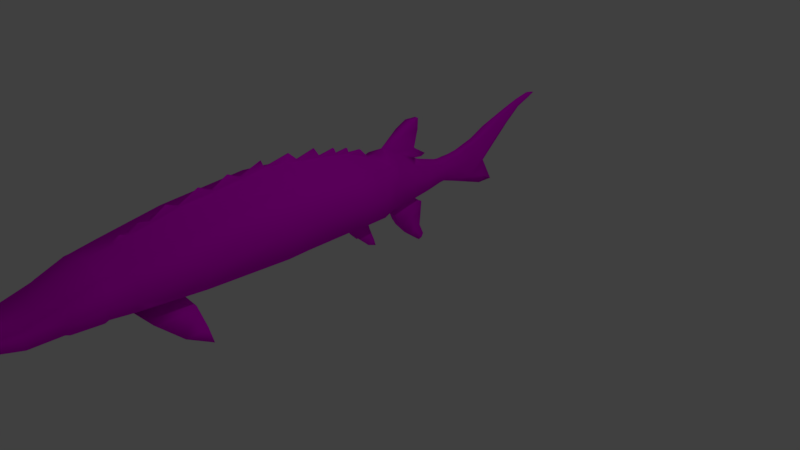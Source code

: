 # Source: Sturgeon.blend  (saved by Blender 2.79.0; exported with 4.5.12 LTS)
import bpy
from mathutils import Matrix  # noqa: F401  (used for matrix-valued properties, if any)

bpy.ops.wm.read_factory_settings(use_empty=True)
scene = bpy.context.scene
scene.name = 'Scene'

# ---- collections
col_collection_1 = bpy.data.collections.new('Collection 1'); scene.collection.children.link(col_collection_1)

# ---- images (referenced by path relative to the original .blend; pixels are not part of the script)
import os
ASSET_DIR = os.environ.get("B2B_ASSET_DIR", "")  # directory of the original .blend (textures are referenced by path, not embedded)
HERE = os.path.dirname(os.path.abspath(__file__))  # packed textures are extracted next to this script under _unpacked/

def load_image(name, relpath, width, height, colorspace="sRGB"):
    """Load a texture the original file referenced (path relative to the .blend, or extracted next to this script)."""
    p = next((c for c in (os.path.join(HERE, relpath), os.path.join(ASSET_DIR, relpath)) if relpath and os.path.exists(c)), "")
    if p:
        img = bpy.data.images.load(p, check_existing=True)
        img.name = name
    else:  # same state as the original file: an image datablock whose file is absent (Cycles renders it pink)
        img = bpy.data.images.new(name, width, height)
        img.source = "FILE"
        img.filepath = "//" + (relpath or name)
    img.colorspace_settings.name = colorspace
    return img
img_sturgeon_color = load_image('Sturgeon Color', 'Sturgeon Texture.png', 1024, 1024, 'sRGB')

# ---- materials (node trees are filled in below, after node groups)
mat_material = bpy.data.materials.new('Material')
mat_material.alpha_threshold = 0.0
mat_material.use_transparent_shadow = False
mat_material.roughness = 0.5

# ---- material node trees
mat_material.use_nodes = True; mat_material.node_tree.nodes.clear()
_N = mat_material.node_tree.nodes; _L = mat_material.node_tree.links
n0 = _N.new('ShaderNodeOutputMaterial'); n0.name = 'Material Output'; n0.location = (300, 300)
n1 = _N.new('ShaderNodeBsdfDiffuse'); n1.name = 'Diffuse BSDF'; n1.location = (10, 300)
n2 = _N.new('ShaderNodeTexImage'); n2.name = 'Image Texture'; n2.location = (-250, 328)
n2.width = 140
n2.image = img_sturgeon_color
_L.new(n1.outputs[0], n0.inputs[0])
_L.new(n2.outputs[0], n1.inputs[0])
n0.is_active_output = True

# ---- world
world_world = bpy.data.worlds.new('World'); scene.world = world_world
world_world.color = (0.05088, 0.05088, 0.05088)
world_world.use_sun_shadow = False
world_world.sun_shadow_jitter_overblur = 0.0
world_world.cycles.sampling_method = 'MANUAL'

# ---- cameras
cam_camera = bpy.data.cameras.new('Camera')
cam_camera.clip_end = 100.0
cam_camera.lens = 35.0
cam_camera.sensor_width = 32.0
cam_camera.sensor_height = 18.0
cam_camera.ortho_scale = 7.314
cam_camera.dof.focus_distance = 0.0
cam_camera.dof.aperture_fstop = 128.0

# ---- lights
light_lamp = bpy.data.lights.new('Lamp', 'POINT')
light_lamp.transmission_factor = 0.0
light_lamp.cutoff_distance = 30.0
light_lamp.energy = 100.0
light_lamp.shadow_buffer_clip_start = 1.001
light_lamp.shadow_soft_size = 0.1
light_lamp.shadow_maximum_resolution = 0.006
light_lamp.use_absolute_resolution = True

# ---- meshes
me_cylinder = bpy.data.meshes.new('Cylinder')
me_cylinder.from_pydata([(0.0, 0.769, -0.7984), (0.0, 0.9974, 1.017), (0.0, -0.878, -0.7984), (0.0, -1.003, 1.017), (-0.7085, -0.6368, -0.7984), (-0.6949, -0.7059, 0.9916), (-0.9497, -0.05452, -0.7984), (-0.9749, 0.002827, 0.9809), (-0.7085, 0.5278, -0.7984), (-0.6874, 0.7083, 0.9914), (0.0, -0.7494, -2.105), (-0.6495, -0.5664, -2.105), (-0.8325, -0.1248, -2.105), (-0.6495, 0.3169, -2.105), (0.0, 0.4998, -2.105), (0.0, -0.6778, -2.618), (-0.6181, -0.522, -2.618), (-0.7739, -0.1458, -2.618), (-0.6181, 0.2303, -2.618), (0.0, 0.3861, -2.618), (0.0, -0.711, -2.702), (-0.623, -0.5517, -2.702), (-0.7824, -0.1669, -2.702), (-0.623, 0.2178, -2.702), (0.0, 0.3772, -2.702), (0.0, -0.6684, -3.264), (-0.5667, -0.5503, -3.264), (-0.6847, -0.2653, -3.264), (-0.5667, 0.01973, -3.264), (0.0, 0.1378, -3.264), (0.0, -0.6321, -3.342), (-0.5495, -0.5247, -3.342), (-0.6569, -0.2653, -3.342), (-0.5495, -0.005915, -3.342), (0.0, 0.1015, -3.342), (0.0, -0.5931, -3.72), (-0.5411, -0.5238, -3.967), (-0.5977, -0.3566, -3.999), (-0.5411, -0.1894, -3.967), (0.0, -0.1202, -3.72), (0.0, -0.534, -3.962), (-0.3882, -0.4861, -4.401), (-0.4196, -0.3707, -4.434), (-0.4016, -0.2552, -4.391), (0.0, -0.2074, -3.942), (0.0, -0.3499, -4.694), (-0.1822, -0.3294, -4.836), (-0.1813, -0.2799, -4.827), (-0.1816, -0.2303, -4.797), (0.0, -0.2098, -4.636), (0.0, -0.3068, -4.874), (-0.1624, -0.29, -4.866), (-0.1625, -0.2494, -4.849), (-0.1624, -0.2087, -4.831), (0.0, -0.1919, -4.823), (0.0, -0.2583, -4.913), (-0.1056, -0.2492, -4.909), (-0.1052, -0.2272, -4.899), (-0.1056, -0.2052, -4.889), (0.0, -0.1961, -4.885), (0.0, -0.2174, -4.921), (-0.09554, -0.2174, -4.921), (-0.09555, -0.2173, -4.921), (-0.09554, -0.2173, -4.921), (0.0, -0.2173, -4.921), (-0.6796, -0.6933, 1.478), (0.0, -0.9816, 1.481), (-0.9018, -0.004705, 1.478), (-0.6727, 0.6816, 1.477), (0.0, 1.03, 2.221), (-0.6252, -0.7048, 2.727), (0.0, -0.9587, 2.698), (-0.8326, -0.09147, 2.756), (-0.6245, 0.522, 2.77), (0.0, 0.7763, 2.758), (-0.6127, -0.7221, 3.026), (0.0, -0.9675, 3.017), (-0.7949, -0.1297, 3.046), (-0.6127, 0.4627, 3.067), (0.0, 0.7081, 3.075), (-0.5201, -0.7695, 3.628), (0.0, -0.9837, 3.553), (-0.6036, -0.2522, 3.658), (-0.5157, 0.265, 3.664), (0.0, 0.4793, 3.603), (-0.4601, -0.7197, 3.872), (0.0, -0.9244, 3.794), (-0.5248, -0.2254, 3.905), (-0.4576, 0.2688, 3.906), (0.0, 0.4735, 3.842), (-0.4297, -0.7091, 3.972), (0.0, -0.9247, 3.965), (-0.4876, -0.1886, 3.99), (-0.4297, 0.3318, 4.008), (0.0, 0.5474, 4.016), (-0.3994, -0.7511, 4.102), (0.0, -0.9551, 4.075), (-0.4397, -0.2489, 4.121), (-0.4098, 0.2541, 4.137), (0.0, 0.9758, 4.784), (-0.2836, -0.6819, 5.116), (0.0, -0.7677, 5.049), (-0.3058, -0.4099, 5.135), (-0.3123, -0.1358, 5.15), (0.0, 0.005593, 5.094), (-0.1847, -0.6591, 5.618), (0.0, -0.7186, 5.559), (-0.1863, -0.4568, 5.634), (-0.1857, -0.2505, 5.641), (0.0, -0.1405, 5.591), (-0.1664, -0.6542, 5.842), (0.0, -0.7391, 5.839), (-0.1666, -0.4493, 5.849), (-0.1664, -0.2443, 5.856), (0.0, -0.1595, 5.859), (-0.1379, -0.7608, 6.263), (0.0, -0.8744, 6.259), (-0.138, -0.4865, 6.273), (-0.1379, -0.2122, 6.282), (0.0, -0.09861, 6.286), (-0.07536, -0.8821, 6.753), (0.0, -1.041, 6.748), (-0.07537, -0.4975, 6.767), (-0.07536, -0.1128, 6.78), (0.0, 0.04647, 6.785), (-0.0757, -0.9688, 7.16), (0.0, -1.179, 7.153), (-0.07576, -0.4624, 7.178), (-0.0757, 0.044, 7.195), (0.0, 0.2538, 7.203), (-0.1024, -1.255, 4.383), (-0.3511, 0.05523, 4.652), (-0.3645, -0.3301, 4.64), (-0.3334, -0.7144, 4.621), (0.0, 0.09916, 5.281), (-0.07575, -0.5745, 7.174), (0.0, -0.5839, 7.174), (-0.02997, -1.174, 7.527), (0.0, -1.179, 7.526), (-0.02997, -1.164, 7.527), (0.0, -1.165, 7.527), (-0.06593, 0.4128, 7.93), (-0.06595, 0.2007, 7.978), (0.0, 0.5007, 7.91), (0.0, 0.1498, 7.989), (-0.06594, 0.1537, 7.988), (-0.05394, 0.5993, 8.378), (-0.05395, 0.4907, 8.402), (0.0, 0.6443, 8.368), (0.0, 0.4646, 8.408), (-0.05395, 0.4667, 8.407), (-0.04825, 0.6927, 8.764), (-0.04826, 0.6126, 8.746), (0.0, 0.7258, 8.771), (0.0, 0.5934, 8.742), (-0.04826, 0.5949, 8.743), (-0.01914, 0.6805, 9.0), (-0.01914, 0.6802, 9.0), (0.0, 0.6806, 9.0), (0.0, 0.6802, 9.0), (-0.01914, 0.6802, 9.0), (-0.0269, -0.9413, 4.077), (-0.02736, -0.8545, 4.57), (-0.02665, -0.7596, 5.056), (-0.08618, -1.092, 4.304), (0.0, -1.1, 4.303), (0.0, -0.9203, 4.915), (-0.08601, -0.9147, 4.918), (-0.08647, -1.005, 4.614), (0.0, -1.266, 4.384), (-0.09912, -1.73, 4.769), (0.0, -0.994, 5.103), (-0.1022, -0.9871, 5.107), (-0.1028, -1.124, 4.749), (-0.1043, -1.44, 4.5), (0.0, -1.449, 4.501), (-0.09188, -1.945, 5.05), (0.0, -1.23, 5.082), (-0.1041, -1.224, 5.085), (-0.1046, -1.334, 4.795), (0.0, -1.735, 4.77), (-0.02717, -1.959, 5.205), (0.0, -1.572, 5.061), (-0.09903, -1.569, 5.062), (-0.09927, -1.651, 4.917), (0.0, -1.948, 5.051), (0.0, 0.08251, 4.93), (0.0, -1.829, 5.184), (-0.09183, -1.827, 5.184), (-0.09196, -1.886, 5.118), (0.0, -1.959, 5.205), (0.0, -1.959, 5.205), (0.0, -1.959, 5.205), (-0.02717, -1.959, 5.205), (-0.02717, -1.959, 5.205), (-0.02186, 0.2293, 4.596), (-0.02664, 0.4528, 4.124), (-0.01598, 0.07554, 4.932), (-0.02344, 0.5356, 4.015), (0.0, 0.9848, 5.028), (0.0, 0.8419, 4.51), (0.0, 0.3604, 4.873), (0.0, 0.096, 5.094), (-0.09277, 0.3492, 4.872), (-0.09719, 0.7203, 4.564), (-0.08735, 0.08927, 5.093), (-0.09424, 0.8322, 4.505), (0.0, 0.7644, 4.971), (-0.09618, 0.7591, 4.97), (-0.09825, 0.921, 4.813), (-0.09687, 0.9711, 4.782), (0.0, 0.9858, 5.027), (0.0, 0.9814, 5.031), (-0.04398, 0.9813, 5.031), (-0.04403, 0.9847, 5.028), (-0.044, 0.9857, 5.027), (0.0, 0.09975, 5.281), (-0.01668, 0.09972, 5.281), (-0.01666, 0.09915, 5.281), (-0.02864, -0.956, 3.018), (-0.02779, -0.9723, 3.557), (-0.03601, -0.944, 2.7), (-0.03737, -1.015, 2.992), (-0.0174, -1.023, 2.992), (-0.04251, -1.006, 2.77), (-0.0174, -1.017, 2.769), (-0.03996, -1.03, 3.552), (-0.01297, -1.042, 3.548), (-0.1008, -1.215, 3.157), (-0.07951, -1.223, 3.158), (-0.1002, -1.172, 3.556), (-0.07951, -1.181, 3.554), (-0.2021, -1.466, 3.421), (-0.1926, -1.47, 3.422), (-0.2018, -1.397, 3.587), (-0.1926, -1.401, 3.588), (-0.249, -1.505, 3.582), (-0.2489, -1.505, 3.582), (-0.249, -1.504, 3.583), (-0.2489, -1.504, 3.583), (-0.07692, -0.7277, -2.105), (0.0, -0.8546, -1.036), (-0.09821, -0.8231, -1.075), (-0.4128, -1.098, -1.775), (-0.4753, -1.08, -1.778), (-0.4128, -1.064, -0.9034), (-0.4926, -1.043, -0.9387), (-0.7624, -1.387, -1.393), (-0.7972, -1.377, -1.395), (-0.7624, -1.352, -0.908), (-0.8068, -1.341, -0.9281), (-0.9931, -1.554, -0.9439), (-0.9934, -1.554, -0.9439), (-0.9931, -1.554, -0.9408), (-0.9934, -1.554, -0.9409), (-0.6854, -0.6092, -1.311), (-0.7345, -0.3614, -2.105), (-0.6397, -0.5526, -2.265), (-0.6799, -0.5283, -1.889), (0.0, 0.5654, -1.787), (-0.08688, 0.4753, -2.105), (-0.05586, 0.5471, -1.783), (0.0, 0.6511, -1.37), (-0.05018, 0.6356, -1.369), (-0.04212, 0.7546, -0.7984), (0.0, 0.8564, -0.1035), (-0.05772, 0.8325, -0.1029), (0.0, 0.9342, 0.5152), (-0.05895, 0.9097, 0.5152), (-0.05113, 0.9759, 1.015), (0.0, 0.9877, 1.147), (-0.05367, 0.9649, 1.149), (0.0, 0.9142, 1.813), (-0.04785, 0.9428, 1.48), (-0.06412, 0.8876, 1.818), (0.0, 0.8362, 2.347), (-0.05717, 0.8126, 2.347), (-0.05649, 0.7533, 2.759), (-0.05036, 0.688, 3.074), (-0.04801, 0.4593, 3.609), (0.003737, 0.5923, -1.952), (0.004181, 0.5924, -1.952), (0.004181, 0.5927, -1.95), (0.003895, 0.5926, -1.95), (0.002801, 0.7029, -1.596), (0.002801, 0.7029, -1.595), (0.002811, 0.7029, -1.595), (0.00281, 0.7029, -1.596), (0.001697, 0.8623, -1.039), (0.002242, 0.8625, -1.039), (0.002242, 0.8609, -1.046), (0.001593, 0.8607, -1.046), (-0.001459, 0.9886, -0.3819), (-0.001445, 0.9886, -0.3819), (-0.001445, 0.9887, -0.3817), (-0.001464, 0.9887, -0.3817), (-0.001686, 1.058, 0.2347), (-0.00163, 1.058, 0.2347), (-0.00163, 1.058, 0.2353), (-0.001687, 1.058, 0.2353), (0.0, 1.126, 0.9726), (0.0, 1.126, 0.975), (0.0, 1.126, 0.9726), (0.0, 1.126, 0.975), (0.0, 1.089, 1.618), (0.0, 1.089, 1.618), (0.0, 1.089, 1.618), (-0.01904, 1.089, 1.618), (-0.01903, 1.089, 1.618), (-0.01904, 1.089, 1.618), (0.0, 1.03, 2.221), (-0.008573, 1.03, 2.221), (-0.008573, 1.03, 2.221), (0.0, 0.8991, 2.711), (0.0, 0.8992, 2.71), (-0.02077, 0.8992, 2.71), (-0.02077, 0.8991, 2.711), (0.0, 0.8075, 3.053), (0.0, 0.8077, 3.052), (-0.02698, 0.8076, 3.052), (-0.02696, 0.8074, 3.053), (0.0, 0.6868, 3.404), (0.0, 0.6871, 3.403), (-0.01816, 0.6871, 3.403), (-0.01815, 0.6868, 3.404)], [], [(2, 3, 5, 4), (4, 5, 7, 6), (6, 7, 9, 8), (8, 9, 269, 268, 266, 264), (2, 4, 255, 242, 241), (7, 5, 65, 67), (13, 260, 14, 19, 18), (8, 264, 263, 261, 260, 13), (4, 6, 12, 256, 258, 255), (6, 8, 13, 12), (18, 19, 24, 23), (11, 256, 257), (12, 13, 18, 17), (10, 240, 257, 16, 15), (22, 23, 28, 27), (15, 16, 21, 20), (16, 17, 22, 21), (17, 18, 23, 22), (27, 28, 33, 32), (20, 21, 26, 25), (23, 24, 29, 28), (21, 22, 27, 26), (32, 33, 38, 37), (28, 29, 34, 33), (26, 27, 32, 31), (25, 26, 31, 30), (37, 38, 43, 42), (33, 34, 39, 38), (31, 32, 37, 36), (30, 31, 36, 35), (42, 43, 48, 47), (35, 36, 41, 40), (38, 39, 44, 43), (36, 37, 42, 41), (47, 48, 53, 52), (43, 44, 49, 48), (41, 42, 47, 46), (40, 41, 46, 45), (53, 54, 59, 58), (45, 46, 51, 50), (48, 49, 54, 53), (46, 47, 52, 51), (58, 59, 64, 63), (51, 52, 57, 56), (52, 53, 58, 57), (50, 51, 56, 55), (64, 60, 61, 62, 63), (56, 57, 62, 61), (57, 58, 63, 62), (55, 56, 61, 60), (68, 67, 72, 73), (9, 7, 67, 68), (5, 3, 66, 65), (1, 269, 271, 270), (73, 72, 77, 78), (65, 66, 71, 221, 70), (271, 273, 308, 307), (67, 65, 70, 72), (78, 77, 82, 83), (70, 221, 219, 75), (277, 278, 320, 319), (72, 70, 75, 77), (83, 82, 87, 88), (278, 279, 324, 323), (77, 75, 80, 82), (75, 219, 220, 80), (88, 87, 92, 93), (80, 220, 81, 86, 85), (84, 279, 83, 88, 89), (82, 80, 85, 87), (92, 90, 95, 97), (85, 86, 91, 90), (89, 88, 93, 198, 94), (87, 85, 90, 92), (196, 195, 203, 204), (93, 92, 97, 98), (90, 91, 96, 161, 95), (195, 197, 205, 203), (104, 103, 108, 109), (97, 95, 133, 132), (98, 97, 132, 131), (95, 161, 162, 133), (109, 108, 113, 114), (102, 100, 105, 107), (103, 102, 107, 108), (100, 163, 101, 106, 105), (114, 113, 118, 119), (107, 105, 110, 112), (108, 107, 112, 113), (105, 106, 111, 110), (115, 116, 121, 120), (112, 110, 115, 117), (113, 112, 117, 118), (110, 111, 116, 115), (123, 122, 127, 128), (119, 118, 123, 124), (117, 115, 120, 122), (118, 117, 122, 123), (135, 125, 137, 139), (120, 121, 126, 125), (124, 123, 128, 129), (122, 120, 125, 135, 127), (133, 162, 163, 100), (132, 133, 100, 102), (131, 132, 102, 103), (198, 196, 204, 206), (138, 140, 139, 137), (129, 128, 141, 143), (136, 135, 139, 140), (125, 126, 138, 137), (142, 145, 150, 147), (135, 136, 144, 145), (127, 135, 145, 142), (128, 127, 142, 141), (147, 150, 155, 152), (143, 141, 146, 148), (145, 144, 149, 150), (141, 142, 147, 146), (152, 155, 160, 157), (148, 146, 151, 153), (146, 147, 152, 151), (150, 149, 154, 155), (160, 159, 158, 156, 157), (153, 151, 156, 158), (151, 152, 157, 156), (155, 154, 159, 160), (166, 167, 172, 171), (162, 161, 164, 168), (163, 162, 168, 167), (167, 168, 173, 172), (161, 96, 165, 164), (101, 163, 167, 166), (130, 169, 175, 174), (171, 172, 178, 177), (164, 165, 169, 130), (168, 164, 130, 173), (178, 179, 184, 183), (179, 174, 170, 184), (173, 130, 174, 179), (172, 173, 179, 178), (183, 184, 189, 188), (184, 170, 176, 189), (177, 178, 183, 182), (174, 175, 180, 170), (188, 189, 194, 193), (189, 176, 181, 194), (170, 180, 185, 176), (182, 183, 188, 187), (194, 181, 190, 191), (193, 194, 191, 192), (187, 188, 193, 192), (176, 185, 190, 181), (203, 201, 207, 208), (195, 196, 98, 131), (186, 197, 195, 131, 103, 104), (196, 198, 93, 98), (204, 203, 208, 209), (201, 203, 217, 216), (94, 198, 206, 200), (197, 186, 202, 205), (210, 209, 214, 215), (99, 210, 215, 211), (200, 206, 210, 99), (206, 204, 209, 210), (199, 214, 213, 212), (211, 215, 214, 199), (209, 208, 213, 214), (208, 207, 212, 213), (216, 217, 218, 134), (205, 202, 134, 218), (203, 205, 218, 217), (76, 81, 227, 223), (71, 76, 223, 225), (223, 227, 231, 229), (222, 224, 225, 223), (221, 71, 225, 224), (81, 220, 226, 227), (220, 219, 222, 226), (219, 221, 224, 222), (230, 228, 232, 234), (222, 223, 229, 228), (226, 222, 228, 230), (227, 226, 230, 231), (233, 235, 239, 237), (231, 230, 234, 235), (229, 231, 235, 233), (228, 229, 233, 232), (238, 236, 237, 239), (232, 233, 237, 236), (234, 232, 236, 238), (235, 234, 238, 239), (243, 245, 249, 247), (241, 242, 246, 245), (10, 241, 245, 243), (242, 240, 244, 246), (240, 10, 243, 244), (250, 248, 252, 254), (246, 244, 248, 250), (244, 243, 247, 248), (245, 246, 250, 249), (253, 254, 252, 251), (248, 247, 251, 252), (249, 250, 254, 253), (247, 249, 253, 251), (280, 283, 282, 281), (257, 240, 11), (242, 255, 11, 240), (257, 256, 12, 17, 16), (255, 258, 256, 11), (260, 261, 283, 280), (262, 259, 285, 284), (264, 0, 289, 288), (266, 265, 294, 295), (266, 268, 299, 296), (1, 267, 300, 301), (274, 272, 304, 309), (273, 271, 269, 9, 68), (272, 274, 311, 310), (276, 277, 316, 315), (277, 276, 274, 273, 68, 73), (278, 277, 73, 78), (279, 278, 78, 83), (259, 14, 281, 282), (14, 260, 280, 281), (261, 259, 282, 283), (286, 287, 284, 285), (261, 263, 287, 286), (259, 261, 286, 285), (263, 262, 284, 287), (291, 288, 289, 290), (263, 264, 288, 291), (262, 263, 291, 290), (0, 262, 290, 289), (292, 295, 294, 293), (265, 0, 293, 294), (0, 264, 292, 293), (264, 266, 295, 292), (296, 299, 298, 297), (265, 266, 296, 297), (268, 267, 298, 299), (267, 265, 297, 298), (302, 303, 301, 300), (268, 269, 303, 302), (267, 268, 302, 300), (269, 1, 301, 303), (305, 308, 309, 304), (306, 307, 308, 305), (273, 274, 309, 308), (270, 271, 307, 306), (310, 311, 312, 69), (276, 275, 69, 312), (274, 276, 312, 311), (314, 315, 316, 313), (275, 276, 315, 314), (277, 74, 313, 316), (318, 319, 320, 317), (278, 79, 317, 320), (74, 277, 319, 318), (322, 323, 324, 321), (279, 84, 321, 324), (79, 278, 323, 322)])
me_cylinder.polygons.foreach_set('use_smooth', [True] * 261)
_uv = me_cylinder.uv_layers.new(name='UVMap')
_uv.uv.foreach_set('vector', [0.5739, 0.2973, 0.5739, 0.4264, 0.4629, 0.4233, 0.463, 0.2962, 0.09122, 0.7028, 0.08071, 0.5759, 0.1842, 0.5773, 0.1762, 0.7034, 0.1762, 0.7034, 0.1842, 0.5773, 0.2907, 0.5759, 0.2641, 0.7028, 0.4361, 0.2966, 0.4317, 0.4233, 0.3304, 0.4257, 0.3325, 0.3904, 0.3333, 0.3466, 0.3319, 0.2975, 0.5739, 0.2973, 0.463, 0.2962, 0.4666, 0.2598, 0.5584, 0.2775, 0.5736, 0.2804, 0.1842, 0.5773, 0.08071, 0.5759, 0.08257, 0.5414, 0.1835, 0.5419, 0.4316, 0.2043, 0.3448, 0.2051, 0.3314, 0.2052, 0.3341, 0.169, 0.4287, 0.1681, 0.4361, 0.2966, 0.3319, 0.2975, 0.3358, 0.2572, 0.3386, 0.2279, 0.3448, 0.2051, 0.4316, 0.2043, 0.09122, 0.7028, 0.1762, 0.7034, 0.1667, 0.7958, 0.1322, 0.7955, 0.1077, 0.78, 0.09555, 0.7391, 0.1762, 0.7034, 0.2641, 0.7028, 0.2334, 0.7953, 0.1667, 0.7958, 0.4287, 0.1681, 0.3341, 0.169, 0.3341, 0.1631, 0.4297, 0.1622, 0.1023, 0.7953, 0.1322, 0.7955, 0.1044, 0.8066, 0.1667, 0.7958, 0.2334, 0.7953, 0.2208, 0.8316, 0.164, 0.832, 0.5724, 0.2043, 0.5605, 0.2042, 0.4735, 0.192, 0.4763, 0.1669, 0.571, 0.1677, 0.1609, 0.838, 0.2189, 0.8376, 0.19, 0.8773, 0.147, 0.8776, 0.571, 0.1677, 0.4763, 0.1669, 0.477, 0.161, 0.5725, 0.1618, 0.1091, 0.8316, 0.164, 0.832, 0.1609, 0.838, 0.1047, 0.8376, 0.164, 0.832, 0.2208, 0.8316, 0.2189, 0.8376, 0.1609, 0.838, 0.147, 0.8776, 0.19, 0.8773, 0.1863, 0.8827, 0.1471, 0.883, 0.5725, 0.1618, 0.477, 0.161, 0.4865, 0.1212, 0.5723, 0.1218, 0.4297, 0.1622, 0.3341, 0.1631, 0.3413, 0.1236, 0.4272, 0.1227, 0.1047, 0.8376, 0.1609, 0.838, 0.147, 0.8776, 0.1054, 0.8773, 0.1471, 0.883, 0.1863, 0.8827, 0.1592, 0.9271, 0.1341, 0.9295, 0.4272, 0.1227, 0.3413, 0.1236, 0.3424, 0.1181, 0.4254, 0.1173, 0.1054, 0.8773, 0.147, 0.8776, 0.1471, 0.883, 0.1093, 0.8827, 0.5723, 0.1218, 0.4865, 0.1212, 0.4882, 0.1157, 0.5712, 0.1162, 0.1341, 0.9295, 0.1592, 0.9271, 0.1504, 0.9568, 0.1331, 0.9599, 0.4254, 0.1173, 0.3424, 0.1181, 0.3495, 0.09158, 0.4291, 0.07321, 0.1093, 0.8827, 0.1471, 0.883, 0.1341, 0.9295, 0.1096, 0.9271, 0.5712, 0.1162, 0.4882, 0.1157, 0.491, 0.07137, 0.5707, 0.08924, 0.1331, 0.9599, 0.1504, 0.9568, 0.1554, 0.985, 0.1481, 0.9871, 0.5707, 0.08924, 0.491, 0.07137, 0.5126, 0.04052, 0.569, 0.07191, 0.4291, 0.07321, 0.3495, 0.09158, 0.352, 0.07601, 0.4102, 0.04345, 0.1096, 0.9271, 0.1341, 0.9295, 0.1331, 0.9599, 0.1162, 0.9574, 0.1481, 0.9871, 0.1554, 0.985, 0.1588, 0.9874, 0.1527, 0.9886, 0.4102, 0.04345, 0.352, 0.07601, 0.3501, 0.02675, 0.3765, 0.01504, 0.1162, 0.9574, 0.1331, 0.9599, 0.1481, 0.9871, 0.1407, 0.9878, 0.569, 0.07191, 0.5126, 0.04052, 0.5374, 0.009085, 0.564, 0.01927, 0.3728, 0.01268, 0.3489, 0.01347, 0.3488, 0.009092, 0.3644, 0.008628, 0.564, 0.01927, 0.5374, 0.009085, 0.5388, 0.006806, 0.5628, 0.006385, 0.3765, 0.01504, 0.3501, 0.02675, 0.3489, 0.01347, 0.3728, 0.01268, 0.1407, 0.9878, 0.1481, 0.9871, 0.1527, 0.9886, 0.1467, 0.9899, 0.3644, 0.008628, 0.3488, 0.009092, 0.3495, 0.006559, 0.3633, 0.006385, 0.1467, 0.9899, 0.1527, 0.9886, 0.1564, 0.992, 0.1531, 0.9927, 0.1527, 0.9886, 0.1588, 0.9874, 0.1596, 0.9914, 0.1564, 0.992, 0.7679, 0.2814, 0.7679, 0.293, 0.7588, 0.2891, 0.7587, 0.2816, 0.753, 0.2819, 0.753, 0.2819, 0.7538, 0.2886, 0.7538, 0.2886, 0.7538, 0.2886, 0.1531, 0.9927, 0.1564, 0.992, 0.1579, 0.9936, 0.1579, 0.9936, 0.1564, 0.992, 0.1596, 0.9914, 0.1579, 0.9936, 0.1579, 0.9936, 0.7587, 0.2816, 0.7588, 0.2891, 0.7538, 0.2886, 0.753, 0.2819, 0.2867, 0.5414, 0.1835, 0.5419, 0.1707, 0.4511, 0.263, 0.4496, 0.2907, 0.5759, 0.1842, 0.5773, 0.1835, 0.5419, 0.2867, 0.5414, 0.4629, 0.4233, 0.5739, 0.4264, 0.5719, 0.4592, 0.4633, 0.4577, 0.3223, 0.4259, 0.3304, 0.4257, 0.3316, 0.4352, 0.323, 0.4352, 0.263, 0.4496, 0.1707, 0.4511, 0.1652, 0.4304, 0.2543, 0.4285, 0.4633, 0.4577, 0.5719, 0.4592, 0.5678, 0.5453, 0.5621, 0.5454, 0.4683, 0.5463, 0.7985, 0.3841, 0.796, 0.4076, 0.7719, 0.4162, 0.7719, 0.4162, 0.1835, 0.5419, 0.08257, 0.5414, 0.08095, 0.4526, 0.1707, 0.4511, 0.2543, 0.4285, 0.1652, 0.4304, 0.1481, 0.3866, 0.2254, 0.386, 0.4683, 0.5463, 0.5621, 0.5454, 0.5628, 0.568, 0.47, 0.5675, 0.8957, 0.4325, 0.8957, 0.4554, 0.8789, 0.4523, 0.8789, 0.4522, 0.1707, 0.4511, 0.08095, 0.4526, 0.0784, 0.4314, 0.1652, 0.4304, 0.2254, 0.386, 0.1481, 0.3866, 0.1525, 0.3689, 0.2262, 0.3686, 0.9241, 0.006385, 0.9241, 0.04761, 0.9048, 0.02795, 0.9048, 0.0279, 0.1652, 0.4304, 0.0784, 0.4314, 0.0718, 0.3885, 0.1481, 0.3866, 0.47, 0.5675, 0.5628, 0.568, 0.5621, 0.6062, 0.4835, 0.6104, 0.2262, 0.3686, 0.1525, 0.3689, 0.1581, 0.3627, 0.2357, 0.3613, 0.4835, 0.6104, 0.5621, 0.6062, 0.5666, 0.606, 0.5637, 0.6229, 0.4897, 0.6275, 0.349, 0.61, 0.3566, 0.6104, 0.4312, 0.6137, 0.4234, 0.631, 0.3499, 0.627, 0.1481, 0.3866, 0.0718, 0.3885, 0.0795, 0.371, 0.1525, 0.3689, 0.1581, 0.3627, 0.08124, 0.3638, 0.07515, 0.3546, 0.1495, 0.3533, 0.4897, 0.6275, 0.5637, 0.6229, 0.5632, 0.6349, 0.4934, 0.6345, 0.3499, 0.627, 0.4234, 0.631, 0.4174, 0.6382, 0.3515, 0.6391, 0.3477, 0.6392, 0.1525, 0.3689, 0.0795, 0.371, 0.08124, 0.3638, 0.1581, 0.3627, 0.6474, 0.3135, 0.6985, 0.3414, 0.693, 0.3623, 0.6275, 0.3485, 0.2357, 0.3613, 0.1581, 0.3627, 0.1495, 0.3533, 0.2243, 0.3522, 0.4934, 0.6345, 0.5632, 0.6349, 0.5641, 0.6428, 0.5597, 0.6429, 0.499, 0.6439, 0.6985, 0.3414, 0.7342, 0.3613, 0.7392, 0.3723, 0.693, 0.3623, 0.3708, 0.7164, 0.4211, 0.72, 0.4086, 0.7552, 0.3776, 0.7518, 0.1495, 0.3533, 0.07515, 0.3546, 0.08091, 0.3176, 0.1377, 0.3164, 0.2243, 0.3522, 0.1495, 0.3533, 0.1377, 0.3164, 0.195, 0.3155, 0.499, 0.6439, 0.5597, 0.6429, 0.5551, 0.6775, 0.5057, 0.6805, 0.3776, 0.7518, 0.4086, 0.7552, 0.4062, 0.7705, 0.3791, 0.7709, 0.1262, 0.2811, 0.08593, 0.2824, 0.0898, 0.2466, 0.1198, 0.2455, 0.1668, 0.2801, 0.1262, 0.2811, 0.1198, 0.2455, 0.1504, 0.2449, 0.5103, 0.7155, 0.5503, 0.7115, 0.5545, 0.7111, 0.5513, 0.747, 0.5224, 0.7509, 0.3791, 0.7709, 0.4062, 0.7705, 0.4022, 0.8008, 0.3782, 0.8011, 0.1198, 0.2455, 0.0898, 0.2466, 0.0906, 0.2307, 0.121, 0.2302, 0.1504, 0.2449, 0.1198, 0.2455, 0.121, 0.2302, 0.1514, 0.2297, 0.5224, 0.7509, 0.5513, 0.747, 0.5514, 0.7669, 0.5242, 0.7668, 0.5313, 0.7971, 0.5554, 0.7973, 0.5604, 0.8325, 0.5436, 0.8323, 0.121, 0.2302, 0.0906, 0.2307, 0.07486, 0.2007, 0.1156, 0.2, 0.1514, 0.2297, 0.121, 0.2302, 0.1156, 0.2, 0.1563, 0.1993, 0.5242, 0.7668, 0.5514, 0.7669, 0.5554, 0.7973, 0.5313, 0.7971, 0.1713, 0.1639, 0.1142, 0.1648, 0.1193, 0.1357, 0.1945, 0.1344, 0.174, 0.1987, 0.1563, 0.1993, 0.1713, 0.1639, 0.1954, 0.1633, 0.1156, 0.2, 0.07486, 0.2007, 0.05714, 0.1658, 0.1142, 0.1648, 0.1563, 0.1993, 0.1156, 0.2, 0.1142, 0.1648, 0.1713, 0.1639, 0.1027, 0.136, 0.04419, 0.1369, 0.01394, 0.1108, 0.01536, 0.1108, 0.05714, 0.1658, 0.03394, 0.166, 0.01351, 0.1372, 0.04419, 0.1369, 0.1954, 0.1633, 0.1713, 0.1639, 0.1945, 0.1344, 0.2261, 0.1337, 0.1142, 0.1648, 0.05714, 0.1658, 0.04419, 0.1369, 0.1027, 0.136, 0.1193, 0.1357, 0.5057, 0.6805, 0.5551, 0.6775, 0.5503, 0.7115, 0.5103, 0.7155, 0.1377, 0.3164, 0.08091, 0.3176, 0.08593, 0.2824, 0.1262, 0.2811, 0.195, 0.3155, 0.1377, 0.3164, 0.1262, 0.2811, 0.1668, 0.2801, 0.6311, 0.3077, 0.6474, 0.3135, 0.6275, 0.3485, 0.6091, 0.3467, 0.9365, 0.4154, 0.9363, 0.4144, 0.9408, 0.4142, 0.9409, 0.4149, 0.2261, 0.1337, 0.1945, 0.1344, 0.2492, 0.08234, 0.2626, 0.08358, 0.9298, 0.3712, 0.9409, 0.3701, 0.9408, 0.4142, 0.9363, 0.4144, 0.04419, 0.1369, 0.01351, 0.1372, 0.01337, 0.1108, 0.01394, 0.1108, 0.2177, 0.07896, 0.2107, 0.07821, 0.2571, 0.04845, 0.2607, 0.04884, 0.787, 0.007416, 0.798, 0.006385, 0.7914, 0.06296, 0.782, 0.06378, 0.1193, 0.1357, 0.1027, 0.136, 0.2107, 0.07821, 0.2177, 0.07896, 0.1945, 0.1344, 0.1193, 0.1357, 0.2177, 0.07896, 0.2492, 0.08234, 0.2607, 0.04884, 0.2571, 0.04845, 0.2761, 0.02468, 0.2788, 0.02441, 0.8802, 0.1835, 0.8672, 0.1825, 0.8706, 0.1508, 0.8802, 0.1512, 0.782, 0.06378, 0.7914, 0.06296, 0.7905, 0.09205, 0.7828, 0.09274, 0.2492, 0.08234, 0.2177, 0.07896, 0.2607, 0.04884, 0.2768, 0.05057, 0.2788, 0.02441, 0.2761, 0.02468, 0.2889, 0.006389, 0.2889, 0.006389, 0.8802, 0.1512, 0.8706, 0.1508, 0.8704, 0.1235, 0.8785, 0.1227, 0.2768, 0.05057, 0.2607, 0.04884, 0.2788, 0.02441, 0.2907, 0.02315, 0.7828, 0.09274, 0.7905, 0.09205, 0.7945, 0.1153, 0.7876, 0.116, 0.8346, 0.2827, 0.8346, 0.2814, 0.8347, 0.2814, 0.8347, 0.2827, 0.8347, 0.2827, 0.8785, 0.1227, 0.8704, 0.1235, 0.8714, 0.1067, 0.8742, 0.1065, 0.2907, 0.02315, 0.2788, 0.02441, 0.2889, 0.006389, 0.289, 0.006385, 0.7876, 0.116, 0.7945, 0.1153, 0.798, 0.1332, 0.7953, 0.1335, 0.7862, 0.459, 0.7741, 0.4583, 0.7719, 0.4446, 0.7862, 0.4455, 0.675, 0.1912, 0.6006, 0.1915, 0.6293, 0.178, 0.6769, 0.18, 0.7484, 0.1915, 0.675, 0.1912, 0.6769, 0.18, 0.7238, 0.1824, 0.7238, 0.1824, 0.6769, 0.18, 0.6933, 0.17, 0.7493, 0.1748, 0.8363, 0.006385, 0.8405, 0.007083, 0.8392, 0.02488, 0.8264, 0.02445, 0.7115, 0.4529, 0.7155, 0.4524, 0.7238, 0.4628, 0.711, 0.4628, 0.8247, 0.03718, 0.84, 0.03774, 0.8405, 0.05316, 0.825, 0.05272, 0.8404, 0.1862, 0.8253, 0.1867, 0.8247, 0.1701, 0.8402, 0.1697, 0.8264, 0.02445, 0.8392, 0.02488, 0.84, 0.03774, 0.8247, 0.03718, 0.6769, 0.18, 0.6293, 0.178, 0.6364, 0.1655, 0.6933, 0.17, 0.7396, 0.1586, 0.6945, 0.1547, 0.7038, 0.131, 0.7272, 0.1348, 0.6945, 0.1547, 0.6486, 0.1511, 0.68, 0.1274, 0.7038, 0.131, 0.6933, 0.17, 0.6364, 0.1655, 0.6486, 0.1511, 0.6945, 0.1547, 0.7493, 0.1748, 0.6933, 0.17, 0.6945, 0.1547, 0.7396, 0.1586, 0.7272, 0.1348, 0.7038, 0.131, 0.7268, 0.112, 0.738, 0.1153, 0.7038, 0.131, 0.68, 0.1274, 0.7153, 0.1088, 0.7268, 0.112, 0.8402, 0.1697, 0.8247, 0.1701, 0.8252, 0.1458, 0.8399, 0.1456, 0.825, 0.05272, 0.8405, 0.05316, 0.8402, 0.08076, 0.8255, 0.08053, 0.738, 0.1153, 0.7268, 0.112, 0.7379, 0.106, 0.7379, 0.106, 0.7268, 0.112, 0.7153, 0.1088, 0.7379, 0.106, 0.7379, 0.106, 0.8255, 0.08053, 0.8402, 0.08076, 0.839, 0.1046, 0.8254, 0.1045, 0.8399, 0.1456, 0.8252, 0.1458, 0.8267, 0.1268, 0.8404, 0.1267, 0.804, 0.2924, 0.804, 0.2924, 0.8079, 0.2924, 0.8079, 0.2924, 0.804, 0.2924, 0.804, 0.2924, 0.8079, 0.2924, 0.8079, 0.2924, 0.8404, 0.1267, 0.8267, 0.1268, 0.8364, 0.1174, 0.8404, 0.1174, 0.7946, 0.2814, 0.8079, 0.2815, 0.8079, 0.2924, 0.804, 0.2924, 0.9078, 0.2043, 0.9216, 0.2052, 0.9216, 0.2331, 0.9073, 0.2326, 0.3642, 0.6807, 0.3553, 0.647, 0.4178, 0.6475, 0.4182, 0.6844, 0.3675, 0.7047, 0.37, 0.7048, 0.3642, 0.6807, 0.4182, 0.6844, 0.4211, 0.72, 0.3708, 0.7164, 0.3553, 0.647, 0.3515, 0.6391, 0.4174, 0.6382, 0.4178, 0.6475, 0.6275, 0.3485, 0.693, 0.3623, 0.6386, 0.377, 0.609, 0.3694, 0.9646, 0.03587, 0.9509, 0.03587, 0.9538, 0.006385, 0.9562, 0.006399, 0.3477, 0.6392, 0.3515, 0.6391, 0.3522, 0.6733, 0.3383, 0.6738, 0.9616, 0.2613, 0.9636, 0.2611, 0.9634, 0.2727, 0.9511, 0.2728, 0.6006, 0.3682, 0.609, 0.3694, 0.6085, 0.3854, 0.6083, 0.3854, 0.3342, 0.6931, 0.3483, 0.6927, 0.3408, 0.7102, 0.3345, 0.7103, 0.3383, 0.6738, 0.3522, 0.6733, 0.3483, 0.6927, 0.3342, 0.6931, 0.6091, 0.3467, 0.6275, 0.3485, 0.609, 0.3694, 0.6006, 0.3682, 0.9216, 0.2483, 0.915, 0.2482, 0.9151, 0.248, 0.9216, 0.248, 0.9216, 0.2483, 0.915, 0.2483, 0.915, 0.2482, 0.9216, 0.2483, 0.609, 0.3694, 0.6386, 0.377, 0.6091, 0.3856, 0.6085, 0.3854, 0.9073, 0.2326, 0.9216, 0.2331, 0.9216, 0.248, 0.9151, 0.248, 0.981, 0.2237, 0.981, 0.2249, 0.9809, 0.2249, 0.9809, 0.2237, 0.9511, 0.2728, 0.9634, 0.2727, 0.9636, 0.286, 0.9612, 0.286, 0.693, 0.3623, 0.7392, 0.3723, 0.7451, 0.3856, 0.745, 0.3855, 0.8355, 0.227, 0.8355, 0.265, 0.8266, 0.2648, 0.8268, 0.2253, 0.8353, 0.2043, 0.8355, 0.227, 0.8268, 0.2253, 0.8267, 0.2095, 0.8268, 0.2253, 0.8266, 0.2648, 0.8045, 0.2656, 0.7967, 0.2375, 0.9656, 0.3573, 0.9647, 0.3415, 0.9687, 0.3415, 0.9687, 0.3573, 0.9809, 0.2043, 0.9866, 0.2045, 0.9866, 0.2109, 0.9827, 0.2108, 0.9498, 0.2043, 0.9542, 0.2043, 0.9526, 0.2084, 0.9483, 0.2084, 0.8521, 0.3105, 0.8519, 0.3487, 0.843, 0.3505, 0.8434, 0.3107, 0.8519, 0.3487, 0.8521, 0.3713, 0.8432, 0.3662, 0.843, 0.3505, 0.822, 0.3103, 0.8138, 0.3384, 0.7771, 0.3194, 0.7881, 0.3077, 0.938, 0.3532, 0.9348, 0.3532, 0.9335, 0.3343, 0.9369, 0.3343, 0.8434, 0.3107, 0.843, 0.3505, 0.8138, 0.3384, 0.822, 0.3103, 0.9483, 0.2084, 0.9526, 0.2084, 0.9528, 0.2194, 0.9495, 0.2194, 0.7589, 0.257, 0.7696, 0.2686, 0.753, 0.2685, 0.753, 0.2685, 0.9495, 0.2194, 0.9528, 0.2194, 0.9537, 0.237, 0.9522, 0.237, 0.7967, 0.2375, 0.8045, 0.2656, 0.7696, 0.2686, 0.7589, 0.257, 0.9369, 0.3343, 0.9335, 0.3343, 0.9365, 0.3077, 0.938, 0.3078, 0.9722, 0.4644, 0.9722, 0.4644, 0.9722, 0.4644, 0.9722, 0.4644, 0.9707, 0.4525, 0.9722, 0.4524, 0.9722, 0.4644, 0.9722, 0.4644, 0.7881, 0.3077, 0.7771, 0.3194, 0.7719, 0.308, 0.7719, 0.3079, 0.9522, 0.237, 0.9537, 0.237, 0.9542, 0.2453, 0.9542, 0.2453, 0.6698, 0.2311, 0.6872, 0.2924, 0.6364, 0.295, 0.6244, 0.2609, 0.8806, 0.2906, 0.8678, 0.2863, 0.8622, 0.2542, 0.8721, 0.2579, 0.7263, 0.2043, 0.7263, 0.2805, 0.6872, 0.2924, 0.6698, 0.2311, 0.7552, 0.01998, 0.7552, 0.09324, 0.6871, 0.06816, 0.6913, 0.008758, 0.8675, 0.008974, 0.8781, 0.006385, 0.8759, 0.05126, 0.8672, 0.05328, 0.6353, 0.006475, 0.6324, 0.03949, 0.6006, 0.006599, 0.6006, 0.006385, 0.6913, 0.008758, 0.6871, 0.06816, 0.6324, 0.03949, 0.6353, 0.006475, 0.8672, 0.05328, 0.8759, 0.05126, 0.8781, 0.09266, 0.8732, 0.09377, 0.8721, 0.2579, 0.8622, 0.2542, 0.8711, 0.2238, 0.8765, 0.2259, 0.9573, 0.08985, 0.9572, 0.08985, 0.9571, 0.08965, 0.9571, 0.08965, 0.9522, 0.05539, 0.9573, 0.05457, 0.9571, 0.08965, 0.9571, 0.08965, 0.8765, 0.2259, 0.8711, 0.2238, 0.8805, 0.2043, 0.8806, 0.2043, 0.6244, 0.2609, 0.6364, 0.295, 0.6007, 0.2946, 0.6006, 0.2944, 0.3279, 0.216, 0.3279, 0.2161, 0.3278, 0.2161, 0.3278, 0.216, 0.4735, 0.192, 0.5605, 0.2042, 0.4722, 0.2034, 0.5584, 0.2775, 0.4666, 0.2598, 0.4722, 0.2034, 0.5605, 0.2042, 0.1044, 0.8066, 0.1322, 0.7955, 0.1667, 0.7958, 0.164, 0.832, 0.1091, 0.8316, 0.09555, 0.7391, 0.1077, 0.78, 0.1322, 0.7955, 0.1023, 0.7953, 0.3448, 0.2051, 0.3386, 0.2279, 0.3279, 0.2161, 0.3279, 0.216, 0.944, 0.4282, 0.944, 0.4584, 0.9298, 0.4431, 0.9298, 0.4431, 0.3319, 0.2975, 0.3253, 0.2975, 0.3208, 0.2803, 0.3209, 0.2803, 0.3333, 0.3466, 0.3242, 0.3467, 0.3187, 0.3268, 0.3187, 0.3268, 0.6279, 0.3983, 0.6279, 0.4425, 0.6006, 0.4243, 0.6006, 0.4242, 0.9264, 0.1551, 0.9264, 0.191, 0.9069, 0.1571, 0.9069, 0.1569, 0.3379, 0.4827, 0.3277, 0.4825, 0.3207, 0.4684, 0.3234, 0.4684, 0.3325, 0.4588, 0.3316, 0.4352, 0.3304, 0.4257, 0.4317, 0.4233, 0.432, 0.4578, 0.3277, 0.4825, 0.3379, 0.4827, 0.3258, 0.5112, 0.3246, 0.5112, 0.9255, 0.06038, 0.9255, 0.08985, 0.9048, 0.08508, 0.9048, 0.08505, 0.3445, 0.5497, 0.3412, 0.5204, 0.3379, 0.4827, 0.3325, 0.4588, 0.432, 0.4578, 0.4348, 0.5497, 0.347, 0.5722, 0.3445, 0.5497, 0.4348, 0.5497, 0.4361, 0.5709, 0.3566, 0.6104, 0.347, 0.5722, 0.4361, 0.5709, 0.4312, 0.6137, 0.9656, 0.1065, 0.9656, 0.1296, 0.9568, 0.1176, 0.9568, 0.1175, 0.3314, 0.2052, 0.3448, 0.2051, 0.3279, 0.216, 0.3278, 0.216, 0.3386, 0.2279, 0.3299, 0.2277, 0.3278, 0.2161, 0.3279, 0.2161, 0.325, 0.2411, 0.325, 0.2411, 0.325, 0.2411, 0.325, 0.2411, 0.9244, 0.2611, 0.9244, 0.2912, 0.9073, 0.2766, 0.9073, 0.2766, 0.3299, 0.2277, 0.3386, 0.2279, 0.325, 0.2411, 0.325, 0.2411, 0.3358, 0.2572, 0.328, 0.2571, 0.325, 0.2411, 0.325, 0.2411, 0.321, 0.2798, 0.3209, 0.2803, 0.3208, 0.2803, 0.3209, 0.2798, 0.7341, 0.3983, 0.7341, 0.4397, 0.711, 0.4247, 0.711, 0.4241, 0.328, 0.2571, 0.3358, 0.2572, 0.321, 0.2798, 0.3209, 0.2798, 0.7965, 0.1501, 0.7965, 0.1915, 0.776, 0.166, 0.776, 0.1655, 0.3187, 0.3267, 0.3187, 0.3268, 0.3187, 0.3268, 0.3187, 0.3267, 0.9031, 0.3701, 0.9031, 0.4198, 0.8789, 0.3885, 0.8789, 0.3885, 0.3253, 0.2975, 0.3319, 0.2975, 0.3187, 0.3267, 0.3187, 0.3267, 0.9068, 0.3077, 0.9068, 0.3573, 0.8789, 0.339, 0.8789, 0.339, 0.318, 0.3704, 0.318, 0.3704, 0.318, 0.3704, 0.318, 0.3704, 0.3242, 0.3467, 0.3333, 0.3466, 0.318, 0.3704, 0.318, 0.3704, 0.3325, 0.3904, 0.3231, 0.3904, 0.318, 0.3704, 0.318, 0.3704, 0.8482, 0.3841, 0.8482, 0.4283, 0.8252, 0.4027, 0.8252, 0.4027, 0.9069, 0.1409, 0.9069, 0.141, 0.9069, 0.141, 0.9069, 0.1409, 0.9301, 0.1065, 0.9301, 0.1423, 0.9069, 0.141, 0.9069, 0.1409, 0.3231, 0.3904, 0.3325, 0.3904, 0.3174, 0.4226, 0.3174, 0.4226, 0.9769, 0.4397, 0.9707, 0.4371, 0.9769, 0.4282, 0.9769, 0.4282, 0.3206, 0.4684, 0.3234, 0.4684, 0.3234, 0.4684, 0.3207, 0.4684, 0.3206, 0.4684, 0.3234, 0.4684, 0.3234, 0.4684, 0.3206, 0.4684, 0.796, 0.4076, 0.7985, 0.4318, 0.7719, 0.4162, 0.7719, 0.4162, 0.323, 0.4352, 0.3316, 0.4352, 0.3234, 0.4684, 0.3206, 0.4684, 0.9809, 0.2382, 0.9809, 0.2376, 0.9809, 0.2376, 0.9809, 0.2382, 0.6623, 0.4657, 0.6546, 0.4632, 0.6611, 0.4491, 0.6623, 0.4492, 0.6842, 0.3983, 0.6842, 0.4363, 0.6546, 0.4253, 0.6546, 0.4253, 0.9622, 0.1551, 0.9592, 0.1552, 0.9592, 0.1552, 0.9622, 0.1551, 0.9622, 0.1808, 0.9531, 0.1809, 0.9592, 0.1552, 0.9622, 0.1551, 0.9751, 0.4117, 0.9676, 0.4092, 0.972, 0.4005, 0.9751, 0.4008, 0.9737, 0.3078, 0.9698, 0.3079, 0.9698, 0.3078, 0.9737, 0.3077, 0.6074, 0.4644, 0.6006, 0.4623, 0.6035, 0.4553, 0.6074, 0.4556, 0.9737, 0.3287, 0.9647, 0.3287, 0.9698, 0.3079, 0.9737, 0.3078, 0.8329, 0.4412, 0.8303, 0.4412, 0.8302, 0.4411, 0.8329, 0.4411, 0.9744, 0.3877, 0.9676, 0.3859, 0.9717, 0.3701, 0.9744, 0.3702, 0.8332, 0.4645, 0.8252, 0.4645, 0.8303, 0.4412, 0.8329, 0.4412])
me_cylinder.materials.append(mat_material)
me_cylinder.use_remesh_preserve_volume = False
me_cylinder.use_remesh_preserve_attributes = False
me_cylinder.use_mirror_vertex_groups = False
me_cylinder.update()

# ---- objects
ob_cylinder = bpy.data.objects.new('Cylinder', me_cylinder)
ob_lamp = bpy.data.objects.new('Lamp', light_lamp)
ob_camera = bpy.data.objects.new('Camera', cam_camera)

# ---- transforms, parenting, visibility, modifiers, constraints
ob_cylinder.location = (-1.238, -1.387, 0.3626)
ob_cylinder.rotation_euler = (1.571, -0.0, 3.142)
ob_cylinder.scale = (0.6828, 0.6828, 0.6828)
ob_cylinder.lineart.crease_threshold = 0.0
_m = ob_cylinder.modifiers.new('Mirror', 'MIRROR')
_m.use_clip = True
ob_lamp.location = (4.076, 1.005, 5.904)
ob_lamp.rotation_euler = (0.6503, 0.05522, 1.866)
ob_lamp.lock_rotations_4d = False
ob_lamp.empty_display_type = 'ARROWS'
ob_lamp.color = (0.0, 0.0, 0.0, 0.0)
ob_lamp.lineart.crease_threshold = 0.0
ob_camera.location = (7.481, -6.508, 5.344)
ob_camera.rotation_euler = (1.109, 0.0, 0.8149)
ob_camera.lock_rotations_4d = False
ob_camera.empty_display_type = 'ARROWS'
ob_camera.color = (0.0, 0.0, 0.0, 0.0)
ob_camera.display_type = 'WIRE'
ob_camera.lineart.crease_threshold = 0.0

# ---- collection membership
col_collection_1.objects.link(ob_cylinder)
col_collection_1.objects.link(ob_lamp)
col_collection_1.objects.link(ob_camera)

# ---- scene / render settings (as saved in the file)
scene.camera = ob_camera
scene.frame_start = 1; scene.frame_end = 250; scene.frame_set(1)
scene.render.engine = 'BLENDER_EEVEE_NEXT'
scene.render.resolution_percentage = 50
scene.render.dither_intensity = 0.0
scene.cycles.use_denoising = False
scene.cycles.samples = 128
scene.cycles.sampling_pattern = 'TABULATED_SOBOL'
scene.cycles.use_adaptive_sampling = False
scene.cycles.use_light_tree = False
scene.cycles.blur_glossy = 0.0
scene.cycles.sample_clamp_indirect = 0.0
scene.view_settings.view_transform = 'Standard'
bpy.context.view_layer.update()
